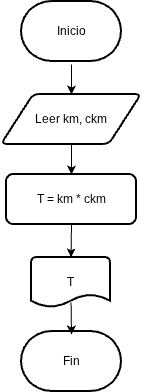

The diagram above was exported from draw.io. Its source (the exported page's mxGraphModel, read from the mxfile embedded in the PNG):
<mxGraphModel dx="1410" dy="586" grid="1" gridSize="10" guides="1" tooltips="1" connect="1" arrows="1" fold="1" page="1" pageScale="1" pageWidth="827" pageHeight="1169" math="0" shadow="0">
  <root>
    <mxCell id="0" />
    <mxCell id="1" parent="0" />
    <mxCell id="HpqzRIkkGJ8yDkALXWIx-6" edge="1" parent="1" style="edgeStyle=orthogonalEdgeStyle;rounded=0;orthogonalLoop=1;jettySize=auto;html=1;exitX=0.5;exitY=1;exitDx=0;exitDy=0;exitPerimeter=0;entryX=0.5;entryY=0;entryDx=0;entryDy=0;" target="HpqzRIkkGJ8yDkALXWIx-2">
      <mxGeometry relative="1" as="geometry">
        <mxPoint x="414" y="136" as="sourcePoint" />
      </mxGeometry>
    </mxCell>
    <mxCell id="HpqzRIkkGJ8yDkALXWIx-1" parent="1" style="strokeWidth=2;html=1;shape=mxgraph.flowchart.terminator;whiteSpace=wrap;" value="Inicio" vertex="1">
      <mxGeometry height="60" width="100" x="364" y="73" as="geometry" />
    </mxCell>
    <mxCell id="HpqzRIkkGJ8yDkALXWIx-7" edge="1" parent="1" source="HpqzRIkkGJ8yDkALXWIx-2" style="edgeStyle=orthogonalEdgeStyle;rounded=0;orthogonalLoop=1;jettySize=auto;html=1;exitX=0.5;exitY=1;exitDx=0;exitDy=0;entryX=0.5;entryY=0;entryDx=0;entryDy=0;" target="HpqzRIkkGJ8yDkALXWIx-3">
      <mxGeometry relative="1" as="geometry" />
    </mxCell>
    <mxCell id="HpqzRIkkGJ8yDkALXWIx-2" parent="1" style="shape=parallelogram;html=1;strokeWidth=2;perimeter=parallelogramPerimeter;whiteSpace=wrap;rounded=1;arcSize=12;size=0.23;" value="Leer km, ckm" vertex="1">
      <mxGeometry height="50" width="140" x="344" y="166" as="geometry" />
    </mxCell>
    <mxCell id="HpqzRIkkGJ8yDkALXWIx-3" parent="1" style="rounded=1;whiteSpace=wrap;html=1;absoluteArcSize=1;arcSize=14;strokeWidth=2;" value="T = km * ckm" vertex="1">
      <mxGeometry height="50" width="130" x="349" y="246" as="geometry" />
    </mxCell>
    <mxCell id="HpqzRIkkGJ8yDkALXWIx-4" parent="1" style="strokeWidth=2;html=1;shape=mxgraph.flowchart.document2;whiteSpace=wrap;size=0.25;" value="T" vertex="1">
      <mxGeometry height="50" width="79" x="374" y="329" as="geometry" />
    </mxCell>
    <mxCell id="HpqzRIkkGJ8yDkALXWIx-5" parent="1" style="strokeWidth=2;html=1;shape=mxgraph.flowchart.terminator;whiteSpace=wrap;" value="Fin" vertex="1">
      <mxGeometry height="60" width="100" x="364" y="403" as="geometry" />
    </mxCell>
    <mxCell id="HpqzRIkkGJ8yDkALXWIx-8" edge="1" parent="1" source="HpqzRIkkGJ8yDkALXWIx-3" style="edgeStyle=orthogonalEdgeStyle;rounded=0;orthogonalLoop=1;jettySize=auto;html=1;exitX=0.5;exitY=1;exitDx=0;exitDy=0;entryX=0.5;entryY=0;entryDx=0;entryDy=0;entryPerimeter=0;" target="HpqzRIkkGJ8yDkALXWIx-4">
      <mxGeometry relative="1" as="geometry" />
    </mxCell>
    <mxCell id="HpqzRIkkGJ8yDkALXWIx-9" edge="1" parent="1" source="HpqzRIkkGJ8yDkALXWIx-4" style="endArrow=classic;html=1;rounded=0;entryX=0.5;entryY=0;entryDx=0;entryDy=0;entryPerimeter=0;exitX=0.501;exitY=0.901;exitDx=0;exitDy=0;exitPerimeter=0;" value="">
      <mxGeometry height="50" relative="1" width="50" as="geometry">
        <mxPoint x="390" y="356" as="sourcePoint" />
        <mxPoint x="414" y="406" as="targetPoint" />
      </mxGeometry>
    </mxCell>
  </root>
</mxGraphModel>